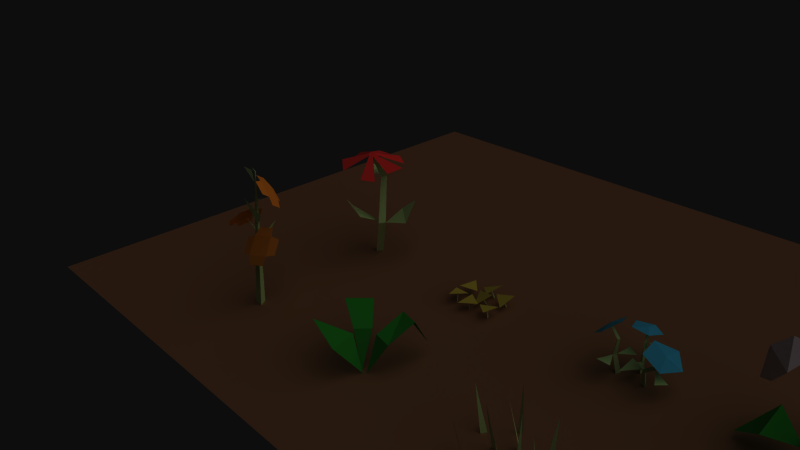 # Source: flora.blend  (saved by Blender 2.56.2; exported with 4.5.12 LTS)
import bpy
from mathutils import Matrix  # noqa: F401  (used for matrix-valued properties, if any)

bpy.ops.wm.read_factory_settings(use_empty=True)
scene = bpy.context.scene
scene.name = 'Scene'

# ---- collections
col_collection_1 = bpy.data.collections.new('Collection 1'); scene.collection.children.link(col_collection_1)

# ---- materials (node trees are filled in below, after node groups)
mat_stem = bpy.data.materials.new('Stem')
mat_stem.alpha_threshold = 0.0
mat_stem.use_transparent_shadow = False
mat_stem.diffuse_color = (0.6945, 0.8519, 0.4846, 1.0)
mat_stem.roughness = 0.5
mat_stem.specular_intensity = 0.0
mat_stem.line_color = (0.0, 0.0, 0.0, 1.0)
mat_dark_brown = bpy.data.materials.new('Dark Brown')
mat_dark_brown.alpha_threshold = 0.0
mat_dark_brown.use_transparent_shadow = False
mat_dark_brown.diffuse_color = (0.45, 0.2368, 0.0582, 1.0)
mat_dark_brown.roughness = 0.5
mat_dark_brown.specular_intensity = 0.0
mat_dark_brown.line_color = (0.0, 0.0, 0.0, 1.0)
mat_brown = bpy.data.materials.new('Brown')
mat_brown.alpha_threshold = 0.0
mat_brown.use_transparent_shadow = False
mat_brown.diffuse_color = (0.95, 0.7313, 0.4894, 1.0)
mat_brown.roughness = 0.5
mat_brown.specular_intensity = 0.0
mat_brown.line_color = (0.0, 0.0, 0.0, 1.0)
mat_green = bpy.data.materials.new('Green')
mat_green.alpha_threshold = 0.0
mat_green.use_transparent_shadow = False
mat_green.diffuse_color = (0.1308, 0.6019, 0.1241, 1.0)
mat_green.roughness = 0.5
mat_green.specular_intensity = 0.0
mat_green.line_color = (0.0, 0.0, 0.0, 1.0)
mat_orange = bpy.data.materials.new('Orange')
mat_orange.alpha_threshold = 0.0
mat_orange.use_transparent_shadow = False
mat_orange.diffuse_color = (1.0, 0.5139, 0.1175, 1.0)
mat_orange.roughness = 0.5
mat_orange.specular_intensity = 0.0
mat_orange.line_color = (0.0, 0.0, 0.0, 1.0)
mat_purple = bpy.data.materials.new('Purple')
mat_purple.alpha_threshold = 0.0
mat_purple.use_transparent_shadow = False
mat_purple.diffuse_color = (0.5227, 0.4526, 0.8, 1.0)
mat_purple.roughness = 0.5
mat_purple.specular_intensity = 0.0
mat_purple.line_color = (0.0, 0.0, 0.0, 1.0)
mat_yellow = bpy.data.materials.new('Yellow')
mat_yellow.alpha_threshold = 0.0
mat_yellow.use_transparent_shadow = False
mat_yellow.diffuse_color = (0.8, 0.7061, 0.1936, 1.0)
mat_yellow.roughness = 0.5
mat_yellow.specular_intensity = 0.0
mat_yellow.line_color = (0.0, 0.0, 0.0, 1.0)
mat_white = bpy.data.materials.new('White')
mat_white.alpha_threshold = 0.0
mat_white.use_transparent_shadow = False
mat_white.diffuse_color = (1.0, 0.8901, 0.9158, 1.0)
mat_white.roughness = 0.5
mat_white.specular_intensity = 0.0
mat_white.line_color = (0.0, 0.0, 0.0, 1.0)
mat_cyan = bpy.data.materials.new('Cyan')
mat_cyan.alpha_threshold = 0.0
mat_cyan.use_transparent_shadow = False
mat_cyan.diffuse_color = (0.2022, 0.6453, 0.8, 1.0)
mat_cyan.roughness = 0.5
mat_cyan.specular_intensity = 0.0
mat_cyan.line_color = (0.0, 0.0, 0.0, 1.0)
mat_dirt = bpy.data.materials.new('Dirt')
mat_dirt.alpha_threshold = 0.0
mat_dirt.use_transparent_shadow = False
mat_dirt.diffuse_color = (0.5, 0.3178, 0.1926, 1.0)
mat_dirt.roughness = 0.5
mat_dirt.specular_intensity = 0.0
mat_dirt.line_color = (0.0, 0.0, 0.0, 1.0)
mat_water = bpy.data.materials.new('Water')
mat_water.alpha_threshold = 0.0
mat_water.use_transparent_shadow = False
mat_water.diffuse_color = (0.4404, 0.7516, 0.85, 1.0)
mat_water.roughness = 0.5
mat_water.specular_intensity = 0.0
mat_water.line_color = (0.0, 0.0, 0.0, 1.0)
mat_red = bpy.data.materials.new('Red')
mat_red.alpha_threshold = 0.0
mat_red.use_transparent_shadow = False
mat_red.diffuse_color = (1.0, 0.1584, 0.1329, 1.0)
mat_red.roughness = 0.5
mat_red.specular_intensity = 0.0
mat_red.line_color = (0.0, 0.0, 0.0, 1.0)

# ---- material node trees

# ---- world
world_world = bpy.data.worlds.new('World'); scene.world = world_world
world_world.color = (0.05088, 0.05088, 0.05088)
world_world.use_sun_shadow = False
world_world.sun_shadow_jitter_overblur = 0.0
world_world.cycles.sampling_method = 'MANUAL'
world_world.cycles.sample_map_resolution = 256

# ---- cameras
cam_camera = bpy.data.cameras.new('Camera')
cam_camera.clip_end = 100.0
cam_camera.lens = 35.0
cam_camera.ortho_scale = 7.314
cam_camera.dof.focus_distance = 0.0
cam_camera.dof.aperture_fstop = 128.0

# ---- lights
light_lamp = bpy.data.lights.new('Lamp', 'SUN')
light_lamp.transmission_factor = 0.0
light_lamp.cutoff_distance = 30.0
light_lamp.angle = 1.571
light_lamp.energy = 1.0
light_lamp.shadow_buffer_clip_start = 1.001
light_lamp.shadow_soft_size = 1.0
light_lamp.shadow_cascade_max_distance = 1000.0
light_lamp.cycles.use_multiple_importance_sampling = False

# ---- meshes
me_plane_007 = bpy.data.meshes.new('Plane.007')
me_plane_007.from_pydata([(0.008173, 0.0232, 0.9701), (0.02419, 0.01715, -0.007888), (-0.01284, 0.01715, -0.007888), (-0.002966, 0.0232, 0.9701), (-0.001359, 0.031, 0.9701), (-0.007502, 0.0431, -0.007888), (-0.02545, -0.008426, -0.06557), (-0.1753, 0.05075, 0.6542), (-0.426, 0.02574, 0.9561), (-0.2099, 0.009871, 0.6385), (0.2177, 0.08817, 0.6412), (0.2999, 0.03816, 0.9627), (0.194, 0.02287, 0.6646), (0.05158, -0.06255, -0.05899), (0.04695, 0.04725, -0.02773), (0.04942, -0.01283, 0.4183), (0.01744, -0.01861, 0.7543), (0.01513, 0.04986, 0.4142), (0.01817, 0.04592, 0.9701), (0.01817, 0.01041, 0.9701), (-0.01734, 0.01041, 0.9701), (-0.01734, 0.04592, 0.9701), (0.01817, 0.04592, 1.193), (0.01817, 0.01041, 1.193), (-0.01734, 0.01041, 1.193), (-0.01734, 0.04592, 1.193)], [], [(0, 3, 2, 1), (2, 3, 4, 5), (0, 1, 5, 4), (7, 8, 9), (6, 7, 9), (13, 12, 10), (12, 11, 10), (15, 14, 17), (15, 17, 16), (20, 21, 18, 19), (22, 25, 24, 23), (18, 22, 23, 19), (19, 23, 24, 20), (20, 24, 25, 21), (21, 25, 22, 18)])
me_plane_007.polygons.foreach_set('use_smooth', [0, 0, 0, 1, 1, 1, 1, 1, 1, 0, 0, 0, 0, 0, 0])
me_plane_007.polygons.foreach_set('material_index', [0, 0, 0, 0, 0, 0, 0, 0, 0, 1, 1, 1, 1, 1, 1])
me_plane_007.materials.append(mat_stem)
me_plane_007.materials.append(mat_dark_brown)
me_plane_007.use_remesh_preserve_volume = False
me_plane_007.use_remesh_preserve_attributes = False
me_plane_007.use_mirror_vertex_groups = False
me_plane_007.update()
me_plane_006 = bpy.data.meshes.new('Plane.006')
me_plane_006.from_pydata([(0.1011, 0.1024, -0.02265), (0.1011, -0.1024, -0.02265), (-0.1011, -0.1024, -0.01641), (-0.1011, 0.1024, -0.01641), (-0.1624, 0.07882, 0.2381), (-0.1624, -0.07882, 0.2381), (-0.0129, -0.07882, 0.2879), (-0.0129, 0.07882, 0.2879), (0.1727, 0.2189, 0.306), (0.09901, -0.2856, 0.2875), (-0.2741, -0.1959, 0.2021), (-0.3082, 0.2189, 0.1457), (-0.09782, 0.03388, 0.444), (-0.1513, -0.1849, 0.4136)], [], [(2, 3, 4, 5), (3, 0, 7, 4), (0, 1, 6, 7), (1, 2, 5, 6), (6, 5, 10, 9), (7, 6, 9, 8), (4, 7, 8, 11), (5, 4, 11, 10), (10, 11, 12, 13), (11, 8, 12), (8, 9, 13, 12), (9, 10, 13)])
me_plane_006.materials.append(mat_brown)
me_plane_006.use_remesh_preserve_volume = False
me_plane_006.use_remesh_preserve_attributes = False
me_plane_006.use_mirror_vertex_groups = False
me_plane_006.update()
me_plane_005 = bpy.data.meshes.new('Plane.005')
me_plane_005.from_pydata([(-0.06089, -0.05943, 0.0), (-0.1413, -0.1274, 0.5712), (-0.1052, -0.01873, 0.0), (0.03, 0.2786, 0.0), (-0.0963, 0.2172, 0.5712), (0.06346, 0.2286, 0.0), (0.3762, 0.09662, -2.271e-08), (0.3609, -0.001564, 0.5712), (0.3595, 0.06396, 0.0), (0.1979, -0.2661, -2.839e-09), (0.1808, -0.3107, 0.5712), (0.22, -0.228, -2.271e-08), (-0.3997, 0.1745, -5.678e-09), (-0.505, 0.1889, 0.5712), (-0.3618, 0.2399, 4.543e-08), (0.3265, 0.2702, -2.839e-09), (0.3573, 0.3999, 0.5712), (0.3921, 0.3028, 0.0), (-0.2969, -0.2025, 0.0), (-0.4322, -0.2536, 0.5712), (-0.3462, -0.1698, 5.678e-09), (-0.1917, 0.1099, 0.0), (-0.2286, 0.03002, 0.5712), (-0.1315, 0.1099, 0.0), (-0.104, 0.4774, 0.0), (-0.1819, 0.541, 0.5712), (-0.1641, 0.4774, 0.0), (0.2185, 0.03676, 1.825e-07), (0.1023, 0.1626, 0.5712), (0.1746, 0.004098, 1.91e-07)], [], [(0, 2, 1), (5, 3, 4), (6, 8, 7), (11, 9, 10), (12, 14, 13), (17, 15, 16), (18, 20, 19), (23, 21, 22), (24, 26, 25), (27, 29, 28)])
me_plane_005.materials.append(mat_stem)
me_plane_005.use_remesh_preserve_volume = False
me_plane_005.use_remesh_preserve_attributes = False
me_plane_005.use_mirror_vertex_groups = False
me_plane_005.update()
me_plane_004 = bpy.data.meshes.new('Plane.004')
me_plane_004.from_pydata([(-0.2879, 0.4556, 0.6299), (0.0004161, -0.005751, 0.0), (-0.5268, 0.2167, 0.6299), (-0.5477, 0.5375, 0.1526), (-0.1983, 0.05816, 0.4384), (-0.05017, 0.2112, 0.4452), (0.07113, 0.001694, 8.409e-05), (0.03264, 0.1945, 0.4111), (0.2499, 0.1705, 0.3815), (0.3371, 0.4996, 0.5729), (0.07005, 0.5719, 0.5614), (0.2581, 0.7783, 0.1421), (0.04065, -0.02749, 0.003171), (-0.1114, -0.01918, 0.455), (-0.1114, -0.3178, 0.3956), (-0.5494, -0.2368, 0.5467)], [], [(0, 3, 2), (4, 1, 5), (5, 0, 2, 4), (6, 7, 8), (8, 7, 10, 9), (9, 10, 11), (12, 13, 14), (14, 13, 15)])
me_plane_004.materials.append(mat_green)
me_plane_004.use_remesh_preserve_volume = False
me_plane_004.use_remesh_preserve_attributes = False
me_plane_004.use_mirror_vertex_groups = False
me_plane_004.update()
me_circle = bpy.data.meshes.new('Circle')
me_circle.from_pydata([(0.000428, 0.06874, -6.65e-06), (0.05908, -0.03486, -0.001838), (-0.05993, -0.03388, 0.001851), (-0.1621, 0.1683, 1.785), (0.1555, 0.185, 1.066), (0.3381, 0.1401, 0.9879), (0.405, 0.01615, 0.8406), (0.3172, -0.1142, 0.7109), (0.1259, -0.1745, 0.6747), (-0.0567, -0.1296, 0.7533), (-0.1237, -0.0057, 0.9006), (-0.03576, 0.1246, 1.03), (0.2223, 0.1072, 1.002), (0.3078, -0.05102, 0.8138), (0.06358, -0.1281, 0.7677), (-0.02193, 0.03012, 0.9558), (-0.3791, -0.004111, 1.014), (-0.2402, -0.06781, 1.181), (-0.185, 0.1483, 1.217), (-0.3239, 0.212, 1.051), (-0.4211, 0.04621, 0.932), (-0.3747, -0.1087, 1.004), (-0.2659, -0.1586, 1.134), (-0.1585, -0.07421, 1.247), (-0.1153, 0.09499, 1.276), (-0.1616, 0.2499, 1.204), (-0.2704, 0.2998, 1.073), (-0.3779, 0.2154, 0.9607), (-0.0105, 0.4331, 1.296), (0.1427, 0.3209, 1.287), (0.2098, 0.1771, 1.392), (0.1515, 0.08612, 1.549), (0.001898, 0.1011, 1.665), (-0.1513, 0.2134, 1.673), (-0.2184, 0.3571, 1.568), (-0.1601, 0.4481, 1.412), (0.05843, 0.3622, 1.35), (0.1441, 0.1787, 1.484), (-0.04693, 0.1978, 1.633), (-0.1326, 0.3814, 1.499), (-0.007816, 0.2953, 1.472), (-0.126, 0.1558, 1.351), (-0.1106, 0.1507, 1.345), (-0.1608, 0.199, 1.719), (-0.1439, 0.1988, 1.719), (-0.1522, 0.2136, 1.719), (-0.2673, 0.07348, 1.108), (-0.0917, 0.1224, 0.9804), (-0.09278, 0.09793, 0.9707), (0.1151, -0.01661, 0.8826), (-0.06113, 0.0629, 0.5979), (-0.03432, 0.07906, 0.5864), (-0.0667, 0.1105, 1.059), (0.01044, 0.124, 1.192), (-0.1288, -0.002403, 1.441), (-0.05748, 0.1159, 0.6838), (-0.02926, 0.219, 0.9603), (-0.01045, 0.3466, 1.072), (-0.1457, 0.1781, 1.58), (-0.1611, 0.1617, 1.748), (-0.2301, 0.1004, 1.798)], [], [(5, 12, 13, 6), (7, 13, 14, 8), (9, 14, 15, 10), (4, 11, 15, 12), (12, 15, 14, 13), (19, 16, 17, 18), (27, 20, 16, 19), (22, 17, 16, 21), (24, 18, 17, 23), (26, 19, 18, 25), (29, 36, 37, 30), (31, 37, 38, 32), (33, 38, 39, 34), (28, 35, 39, 36), (36, 39, 38, 37), (40, 41, 42), (43, 3, 45), (45, 0, 2, 43), (44, 3, 43), (1, 44, 43, 2), (45, 3, 44), (0, 45, 44, 1), (46, 47, 48), (49, 50, 51), (52, 53, 54), (55, 56, 57), (58, 59, 60)])
me_circle.polygons.foreach_set('use_smooth', [0, 0, 0, 0, 0, 0, 0, 0, 0, 0, 0, 0, 0, 0, 0, 1, 0, 0, 0, 0, 0, 0, 1, 1, 1, 1, 1])
me_circle.polygons.foreach_set('material_index', [1, 1, 1, 1, 1, 1, 1, 1, 1, 1, 1, 1, 1, 1, 1, 0, 0, 0, 0, 0, 0, 0, 0, 0, 0, 0, 0])
me_circle.materials.append(mat_stem)
me_circle.materials.append(mat_orange)
me_circle.use_remesh_preserve_volume = False
me_circle.use_remesh_preserve_attributes = False
me_circle.use_mirror_vertex_groups = False
me_circle.update()
me_plane_003 = bpy.data.meshes.new('Plane.003')
me_plane_003.from_pydata([(0.1281, 0.04748, 4.648e-07), (-0.04787, 0.07964, 3.501e-08), (0.1282, 0.6538, 0.1591), (0.1762, -0.103, 4.767e-07), (0.06717, -0.2259, 4.495e-07), (-0.1049, -0.1783, 4.044e-07), (-0.1654, -0.03492, 3.879e-07), (-0.541, 0.4938, 0.1591), (-0.7034, -0.3635, 0.1591), (-0.1136, -0.7846, 0.1591), (0.5905, -0.6107, 0.1591), (0.7494, 0.213, 0.1591), (0.003284, -0.07655, 0.05334), (0.3883, -0.148, -5.793e-07), (0.9392, -0.5152, -5.336e-07), (1.441, -0.1932, 0.03138), (1.006, 0.3203, -8.438e-07)], [], [(0, 2, 1), (6, 1, 7), (6, 5, 8), (4, 5, 9), (4, 3, 10), (0, 3, 11), (6, 12, 1), (12, 0, 1), (12, 0, 3), (5, 6, 12), (12, 4, 5), (3, 4, 12), (13, 14, 16), (14, 15, 16)])
me_plane_003.polygons.foreach_set('use_smooth', [0, 0, 0, 0, 0, 0, 0, 0, 0, 0, 0, 0, 1, 1])
me_plane_003.polygons.foreach_set('material_index', [1, 1, 1, 1, 1, 1, 2, 2, 2, 2, 2, 2, 0, 0])
me_plane_003.materials.append(mat_green)
me_plane_003.materials.append(mat_purple)
me_plane_003.materials.append(mat_yellow)
me_plane_003.use_remesh_preserve_volume = False
me_plane_003.use_remesh_preserve_attributes = False
me_plane_003.use_mirror_vertex_groups = False
me_plane_003.update()
me_cube_001 = bpy.data.meshes.new('Cube.001')
me_cube_001.from_pydata([(0.08217, 0.08217, 0.0), (0.08217, -0.08217, 0.0), (-0.08217, -0.08217, 0.0), (-0.08217, 0.08217, 0.0), (0.001405, 0.03413, 0.8583), (0.001405, -0.03413, 0.8583), (-0.06675, -0.03413, 0.8546), (-0.06675, 0.03413, 0.8546), (0.1975, -0.05815, 0.5191), (0.1975, 0.05815, 0.5191), (0.08124, -0.05815, 0.5191), (0.08124, 0.05815, 0.5191), (-0.1265, 0.0146, 1.284), (-0.1265, -0.0146, 1.284), (-0.09751, -0.0146, 1.287), (-0.09751, 0.0146, 1.287), (-0.01648, -0.00232, 0.2136), (-0.3731, 0.2796, 0.365), (-0.6485, -0.05227, 0.06527), (-0.3552, -0.2424, 0.319), (0.3343, 0.5171, 0.448), (0.7349, 0.5842, 0.01074), (0.7335, 0.04609, 0.5024), (0.1372, 0.05229, 0.3237), (0.1832, -0.0406, 0.5383), (0.02654, -0.4637, 0.6735), (0.3871, -0.652, 0.3018), (0.4815, -0.3599, 0.6323), (-0.2877, 0.3135, 0.8926), (-0.2696, 0.6187, 0.5635), (0.1249, 0.5271, 0.9335), (0.00339, 0.03517, 0.7988), (-0.2436, 0.2489, 1.079), (-0.05994, 0.001991, 1.318), (-0.2553, -0.2364, 1.079), (-0.3926, -0.1533, 0.8674), (-0.4243, 0.1686, 0.8927), (-0.545, 0.009034, 0.7497), (-0.5212, 0.007638, 1.125), (-0.3424, 0.006243, 1.312)], [], [(0, 9, 8, 1), (9, 4, 5, 8), (1, 8, 10, 2), (8, 5, 6, 10), (2, 10, 11, 3), (10, 6, 7, 11), (4, 9, 11, 7), (9, 0, 3, 11), (4, 7, 12, 15), (7, 6, 13, 12), (6, 5, 14, 13), (5, 4, 15, 14), (16, 17, 19), (17, 18, 19), (22, 21, 20), (23, 22, 20), (24, 25, 27), (25, 26, 27), (30, 29, 28), (31, 30, 28), (36, 38, 39, 32), (38, 35, 34, 39), (32, 39, 33), (39, 34, 33), (35, 38, 37), (36, 37, 38)])
me_cube_001.polygons.foreach_set('material_index', [0, 0, 0, 0, 0, 0, 0, 0, 0, 0, 0, 0, 0, 0, 0, 0, 0, 0, 0, 0, 1, 1, 1, 1, 1, 1])
me_cube_001.materials.append(mat_green)
me_cube_001.materials.append(mat_white)
me_cube_001.use_remesh_preserve_volume = False
me_cube_001.use_remesh_preserve_attributes = False
me_cube_001.use_mirror_vertex_groups = False
me_cube_001.update()
me_plane_002 = bpy.data.meshes.new('Plane.002')
me_plane_002.from_pydata([(0.03414, 0.0345, -0.003505), (-0.001682, -0.01899, -0.008762), (-0.03414, 0.0345, -0.01352), (-0.09457, 0.02972, 0.2203), (-0.07065, -0.009418, 0.2222), (-0.04425, 0.02972, 0.2244), (-0.0258, 0.02656, 0.4353), (-0.04393, -0.0031, 0.4267), (-0.06036, 0.02656, 0.4189), (-0.1697, 0.02455, 0.5594), (-0.162, 0.0009187, 0.5717), (-0.1536, 0.02455, 0.5853), (0.1345, 0.2088, -0.0265), (0.1838, 0.1743, -0.02763), (0.1951, 0.2347, -0.01957), (0.3488, 0.000729, -0.003505), (0.2857, 0.01355, -0.008762), (0.3228, 0.06388, -0.01352), (0.1994, 0.2068, 0.1729), (0.192, 0.1659, 0.1741), (0.1604, 0.1882, 0.1626), (0.1217, 0.2951, 0.3424), (0.132, 0.2696, 0.3626), (0.1569, 0.2935, 0.3556), (0.1252, 0.3769, 0.4853), (0.1054, 0.3574, 0.4901), (0.09678, 0.3788, 0.4752), (0.3187, 0.03473, 0.1957), (0.2913, 0.001315, 0.2117), (0.3328, -0.01398, 0.1944), (0.4363, 0.004024, 0.2691), (0.4012, 0.02176, 0.2957), (0.4263, 0.05353, 0.2736), (0.4969, 0.08349, 0.4304), (0.4814, 0.06454, 0.4396), (0.5048, 0.05581, 0.4297), (-0.04425, 0.02972, 0.2244), (0.124, 0.1621, 0.2244), (-0.01671, 0.2535, 0.2244), (0.192, 0.1659, 0.1741), (0.1052, 0.01552, 0.1741), (0.2991, 0.05432, 0.1741), (-0.07065, -0.009418, 0.2222), (0.02171, -0.2088, 0.2222), (-0.1526, -0.2088, 0.2222), (0.4363, 0.004024, 0.2691), (0.6135, -0.02378, 0.1897), (0.5342, -0.1798, 0.2282), (0.2913, 0.001315, 0.2117), (0.1349, 0.05823, 0.2469), (0.08068, -0.1239, 0.133), (0.1569, 0.2935, 0.3556), (0.3271, 0.2049, 0.369), (0.3073, 0.3716, 0.3372), (0.008495, -0.04037, 0.7055), (-0.1306, -0.2116, 0.5869), (-0.2918, -0.0908, 0.438), (-0.2522, 0.1551, 0.4645), (-0.06665, 0.1863, 0.6299), (-0.1638, 0.01147, 0.5876), (0.1077, 0.3649, 0.4967), (0.2748, 0.4049, 0.4536), (0.1023, 0.5356, 0.4369), (-0.07579, 0.4163, 0.4714), (-0.0133, 0.2119, 0.5095), (0.2034, 0.2048, 0.4984), (0.5576, -0.1479, 0.3721), (0.3066, -0.09079, 0.4647), (0.2873, 0.1804, 0.4947), (0.5263, 0.2909, 0.4206), (0.6933, 0.08801, 0.3448), (0.4952, 0.06644, 0.4455)], [], [(5, 0, 2, 3), (0, 5, 4, 1), (1, 4, 3, 2), (4, 7, 8, 3), (5, 6, 7, 4), (3, 8, 6, 5), (8, 9, 11, 6), (6, 11, 10, 7), (7, 10, 9, 8), (13, 19, 20, 12), (14, 18, 19, 13), (12, 20, 18, 14), (20, 21, 23, 18), (18, 23, 22, 19), (19, 22, 21, 20), (22, 25, 26, 21), (23, 24, 25, 22), (21, 26, 24, 23), (17, 27, 29, 15), (15, 29, 28, 16), (16, 28, 27, 17), (28, 31, 32, 27), (29, 30, 31, 28), (27, 32, 30, 29), (32, 33, 35, 30), (30, 35, 34, 31), (31, 34, 33, 32), (36, 37, 38), (39, 40, 41), (42, 44, 43), (45, 46, 47), (48, 49, 50), (51, 52, 53), (59, 54, 55), (59, 55, 56), (59, 56, 57), (59, 57, 58), (59, 58, 54), (60, 61, 65), (60, 62, 61), (60, 63, 62), (60, 64, 63), (60, 65, 64), (71, 66, 67), (71, 67, 68), (71, 68, 69), (71, 69, 70), (71, 70, 66)])
me_plane_002.polygons.foreach_set('material_index', [0, 0, 0, 0, 0, 0, 0, 0, 0, 0, 0, 0, 0, 0, 0, 0, 0, 0, 0, 0, 0, 0, 0, 0, 0, 0, 0, 0, 0, 0, 0, 0, 0, 1, 1, 1, 1, 1, 1, 1, 1, 1, 1, 1, 1, 1, 1, 1])
me_plane_002.materials.append(mat_stem)
me_plane_002.materials.append(mat_cyan)
me_plane_002.use_remesh_preserve_volume = False
me_plane_002.use_remesh_preserve_attributes = False
me_plane_002.use_mirror_vertex_groups = False
me_plane_002.update()
me_plane_001 = bpy.data.meshes.new('Plane.001')
me_plane_001.from_pydata([(0.7711, 0.4125, -3.552e-05), (0.4552, 0.4125, -3.552e-05), (0.7711, -0.3117, -3.552e-05), (0.4552, -0.3117, -3.552e-05), (-0.4277, -0.3117, -3.552e-05), (-0.4277, 0.4125, -3.552e-05), (1.034, -0.3117, -3.552e-05), (1.034, 0.4125, -3.552e-05)], [], [(0, 1, 3, 2), (3, 1, 5, 4), (0, 2, 6, 7)])
me_plane_001.polygons.foreach_set('material_index', [1, 0, 0])
me_plane_001.materials.append(mat_dirt)
me_plane_001.materials.append(mat_water)
me_plane_001.use_remesh_preserve_volume = False
me_plane_001.use_remesh_preserve_attributes = False
me_plane_001.use_mirror_vertex_groups = False
me_plane_001.update()
me_plane = bpy.data.meshes.new('Plane')
me_plane.from_pydata([(-0.09998, 0.04292, 0.1273), (-0.3564, -0.01569, 0.1273), (-0.3, 0.2429, 0.1273), (-0.2554, 0.1007, 0.1253), (-0.2594, 0.08271, 0.1253), (-0.2416, 0.08678, 0.1253), (-0.2594, 0.08271, -0.02576), (-0.2416, 0.08678, -0.02866), (-0.2554, 0.1007, -0.02866), (0.02528, 0.2344, -0.02497), (0.04272, 0.2398, -0.0177), (0.03754, 0.222, -0.0185), (-0.01215, 0.2242, 0.1253), (-0.0163, 0.2067, 0.1218), (-0.02959, 0.2188, 0.1181), (-0.1676, 0.2489, 0.0705), (0.02389, 0.07452, 0.125), (0.0836, 0.3257, 0.1753), (-0.1032, -0.0522, 0.1267), (0.1179, -0.1942, 0.1377), (-0.1053, -0.3349, 0.117), (-0.03527, -0.2035, 0.1245), (-0.01978, -0.1937, 0.1259), (-0.03513, -0.1839, 0.1251), (-0.009028, -0.1887, -0.02471), (-0.02417, -0.1787, -0.02837), (-0.02432, -0.1983, -0.02904), (0.0724, 0.04015, -0.01974), (0.06417, 0.05722, -0.01461), (0.08068, 0.05206, -0.008102), (0.01925, -0.004643, 0.1191), (0.03662, -0.008632, 0.1231), (0.02749, -0.02171, 0.1139), (0.0229, -0.1572, 0.05196), (0.1545, 0.03119, 0.1833), (-0.09573, 0.08867, 0.1259), (-0.39, -0.03874, 0.09578), (-0.1334, -0.0832, 0.1328), (-0.2884, -0.297, 0.1502), (-0.2716, -0.1509, 0.126), (-0.2608, -0.1361, 0.1248), (-0.2787, -0.133, 0.1222), (-0.2437, -0.1605, -0.02332), (-0.2612, -0.1579, -0.02873), (-0.2541, -0.1758, -0.02495), (0.2779, -0.1928, -0.02495), (0.2632, -0.1802, -0.02873), (0.2799, -0.1743, -0.02332), (0.2361, -0.1664, 0.1222), (0.2533, -0.1608, 0.1248), (0.2507, -0.1789, 0.126), (0.3044, -0.3159, 0.1502), (0.3411, -0.0543, 0.1328), (0.09359, -0.1353, 0.09578), (0.1011, 0.1764, 0.1163), (0.3501, 0.2414, 0.1705), (0.3144, -0.006979, 0.08639), (0.2596, 0.1275, 0.1199), (0.2621, 0.1448, 0.1258), (0.2448, 0.1403, 0.122), (0.2812, 0.1904, -0.017), (0.2643, 0.1868, -0.02351), (0.2791, 0.174, -0.02558)], [], [(0, 1, 2), (5, 4, 3), (4, 5, 7, 6), (3, 4, 6, 8), (5, 3, 8, 7), (7, 8, 6), (10, 9, 11), (12, 14, 9, 10), (14, 13, 11, 9), (13, 12, 10, 11), (12, 13, 14), (17, 16, 15), (18, 19, 20), (23, 22, 21), (22, 23, 25, 24), (21, 22, 24, 26), (23, 21, 26, 25), (25, 26, 24), (28, 27, 29), (30, 32, 27, 28), (32, 31, 29, 27), (31, 30, 28, 29), (30, 31, 32), (35, 34, 33), (36, 37, 38), (41, 40, 39), (40, 41, 43, 42), (39, 40, 42, 44), (41, 39, 44, 43), (43, 44, 42), (46, 45, 47), (48, 50, 45, 46), (50, 49, 47, 45), (49, 48, 46, 47), (48, 49, 50), (53, 52, 51), (54, 55, 56), (59, 58, 57), (58, 59, 61, 60), (57, 58, 60, 62), (59, 57, 62, 61), (61, 62, 60)])
me_plane.polygons.foreach_set('material_index', [1, 0, 0, 0, 0, 0, 0, 0, 0, 0, 0, 1, 1, 0, 0, 0, 0, 0, 0, 0, 0, 0, 0, 1, 1, 0, 0, 0, 0, 0, 0, 0, 0, 0, 0, 1, 1, 0, 0, 0, 0, 0])
me_plane.materials.append(mat_stem)
me_plane.materials.append(mat_yellow)
me_plane.use_remesh_preserve_volume = False
me_plane.use_remesh_preserve_attributes = False
me_plane.use_mirror_vertex_groups = False
me_plane.update()
me_cylinder = bpy.data.meshes.new('Cylinder')
me_cylinder.from_pydata([(0.0, -0.003208, -0.01244), (0.05196, 0.08679, -0.01244), (-0.05196, 0.08679, -0.01244), (0.2281, -0.01489, 0.5414), (0.1761, -0.1049, 0.5414), (0.125, -0.0154, 0.5279), (-0.06916, 0.2238, 1.108), (-0.0343, 0.1488, 1.108), (0.007914, 0.2219, 1.108), (0.02242, -0.01666, 1.497), (0.000762, -0.05418, 1.497), (-0.01936, -0.01755, 1.508), (0.1717, 0.3606, 0.6255), (0.3229, 0.4742, 0.7608), (0.5675, 0.04755, 0.6255), (0.2281, -0.01489, 0.5414), (-0.2908, 0.04857, 1.125), (-0.4177, 0.2327, 1.195), (-0.2971, 0.4125, 1.115), (-0.07817, 0.2271, 1.109), (0.125, -0.0154, 0.5279), (0.057, -0.3288, 0.6729), (-0.2581, -0.3169, 0.8465), (-0.3077, -0.1465, 0.6729), (-0.04458, -0.005716, 1.522), (0.002375, -0.09119, 1.495), (0.05292, -0.003646, 1.495), (-0.0389, -0.05911, 1.512), (0.004459, 0.01605, 1.512), (0.04501, -0.05749, 1.489), (-0.3081, -0.3091, 1.421), (-0.12, -0.4552, 1.344), (0.3356, -0.2909, 1.27), (0.1837, -0.4109, 1.292), (0.4058, -0.1251, 1.358), (0.4413, 0.1169, 1.384), (0.1304, 0.3608, 1.41), (0.2913, 0.2954, 1.354), (-0.03983, 0.3698, 1.379), (-0.2122, 0.2933, 1.413), (-0.3375, -0.0912, 1.38), (-0.3556, 0.07948, 1.411)], [], [(0, 1, 3, 4), (1, 2, 5, 3), (2, 0, 4, 5), (4, 7, 19, 5), (5, 19, 8, 3), (3, 8, 7, 4), (8, 9, 10, 7), (19, 11, 9, 8), (7, 10, 11, 19), (15, 12, 14), (12, 13, 14), (6, 16, 18), (16, 17, 18), (21, 23, 20), (21, 22, 23), (24, 28, 26, 29), (25, 27, 24, 29), (27, 25, 31, 30), (25, 29, 32, 33), (29, 26, 35, 34), (26, 28, 36, 37), (28, 24, 39, 38), (24, 27, 40, 41)])
me_cylinder.polygons.foreach_set('material_index', [0, 0, 0, 0, 0, 0, 0, 0, 0, 0, 0, 0, 0, 0, 0, 1, 1, 1, 1, 1, 1, 1, 1])
me_cylinder.materials.append(mat_stem)
me_cylinder.materials.append(mat_red)
me_cylinder.use_remesh_preserve_volume = False
me_cylinder.use_remesh_preserve_attributes = False
me_cylinder.use_mirror_vertex_groups = False
me_cylinder.update()

# ---- objects
ob_plane = bpy.data.objects.new('Plane', me_plane_007)
ob_mushroom = bpy.data.objects.new('Mushroom', me_plane_006)
ob_grass = bpy.data.objects.new('Grass', me_plane_005)
ob_fern = bpy.data.objects.new('Fern', me_plane_004)
ob_apricot_twist = bpy.data.objects.new('Apricot Twist', me_circle)
ob_amazon_water_lily = bpy.data.objects.new('Amazon Water Lily', me_plane_003)
ob_peace_lily = bpy.data.objects.new('Peace Lily', me_cube_001)
ob_forget_me_not = bpy.data.objects.new('Forget-Me-Not', me_plane_002)
ob_dirt = bpy.data.objects.new('Dirt', me_plane_001)
ob_indian_paintbrush = bpy.data.objects.new('Indian Paintbrush', me_plane)
ob_zinnia = bpy.data.objects.new('Zinnia', me_cylinder)
ob_lamp = bpy.data.objects.new('Lamp', light_lamp)
ob_camera = bpy.data.objects.new('Camera', cam_camera)

# ---- transforms, parenting, visibility, modifiers, constraints
ob_plane.location = (8.0, -2.0, 0.0)
ob_plane.lineart.crease_threshold = 0.0
ob_mushroom.location = (6.0, -2.0, 0.0)
ob_mushroom.lineart.crease_threshold = 0.0
ob_grass.location = (4.0, -2.0, 0.0)
ob_grass.lineart.crease_threshold = 0.0
ob_fern.location = (2.0, -2.0, 0.0)
ob_fern.lineart.crease_threshold = 0.0
ob_apricot_twist.location = (0.0, -2.0, -5.202e-07)
ob_apricot_twist.lineart.crease_threshold = 0.0
ob_amazon_water_lily.location = (8.0, 0.0, 0.0)
ob_amazon_water_lily.lineart.crease_threshold = 0.0
ob_peace_lily.location = (6.0, 0.0, 0.0)
ob_peace_lily.lineart.crease_threshold = 0.0
ob_forget_me_not.location = (4.0, 0.0, 0.0)
ob_forget_me_not.lineart.crease_threshold = 0.0
ob_dirt.location = (2.0, 0.0, 0.0)
ob_dirt.scale = (10.97, 10.97, 10.97)
ob_dirt.lineart.crease_threshold = 0.0
ob_indian_paintbrush.location = (2.0, 0.0, 0.0)
ob_indian_paintbrush.lineart.crease_threshold = 0.0
ob_zinnia.location = (0.0, 0.0, 0.0)
ob_zinnia.lineart.crease_threshold = 0.0
ob_lamp.location = (4.076, 1.005, 5.904)
ob_lamp.rotation_euler = (0.6503, 0.05522, 1.866)
ob_lamp.lock_rotations_4d = False
ob_lamp.empty_display_type = 'ARROWS'
ob_lamp.color = (0.0, 0.0, 0.0, 0.0)
ob_lamp.lineart.crease_threshold = 0.0
ob_camera.location = (7.481, -6.508, 5.344)
ob_camera.rotation_euler = (1.109, 0.01082, 0.8149)
ob_camera.lock_rotations_4d = False
ob_camera.empty_display_type = 'ARROWS'
ob_camera.color = (0.0, 0.0, 0.0, 0.0)
ob_camera.display_type = 'WIRE'
ob_camera.lineart.crease_threshold = 0.0

# ---- collection membership
col_collection_1.objects.link(ob_plane)
col_collection_1.objects.link(ob_mushroom)
col_collection_1.objects.link(ob_grass)
col_collection_1.objects.link(ob_fern)
col_collection_1.objects.link(ob_apricot_twist)
col_collection_1.objects.link(ob_amazon_water_lily)
col_collection_1.objects.link(ob_peace_lily)
col_collection_1.objects.link(ob_forget_me_not)
col_collection_1.objects.link(ob_dirt)
col_collection_1.objects.link(ob_indian_paintbrush)
col_collection_1.objects.link(ob_zinnia)
col_collection_1.objects.link(ob_lamp)
col_collection_1.objects.link(ob_camera)

# ---- scene / render settings (as saved in the file)
scene.camera = ob_camera
scene.frame_start = 1; scene.frame_end = 250; scene.frame_set(1)
scene.render.engine = 'BLENDER_EEVEE_NEXT'
scene.render.image_settings.color_mode = 'RGB'
scene.render.image_settings.compression = 90
scene.render.resolution_percentage = 50
scene.render.dither_intensity = 0.0
scene.render.bake_margin = 2
scene.render.bake_bias = 0.0
scene.cycles.use_denoising = False
scene.cycles.samples = 10
scene.cycles.sampling_pattern = 'TABULATED_SOBOL'
scene.cycles.light_sampling_threshold = 0.0
scene.cycles.use_adaptive_sampling = False
scene.cycles.use_light_tree = False
scene.cycles.blur_glossy = 0.0
scene.cycles.volume_bounces = 1
scene.cycles.pixel_filter_type = 'GAUSSIAN'
scene.cycles.sample_clamp_indirect = 0.0
scene.view_settings.view_transform = 'Raw'
bpy.context.view_layer.update()
